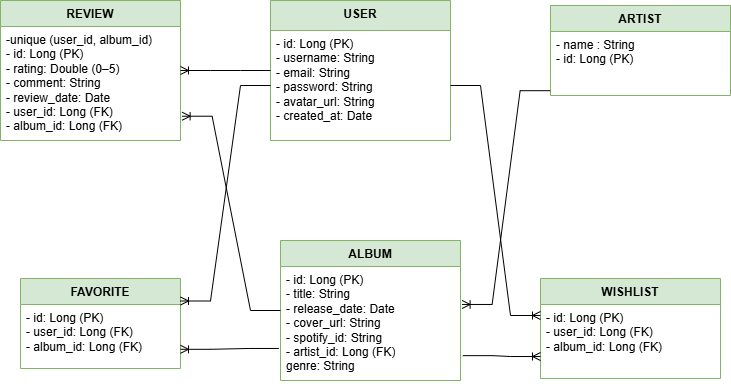

The diagram above was exported from draw.io. Its source (the exported page's mxGraphModel, read from the mxfile embedded in the PNG):
<mxGraphModel dx="1042" dy="527" grid="1" gridSize="10" guides="1" tooltips="1" connect="1" arrows="1" fold="1" page="1" pageScale="1" pageWidth="827" pageHeight="1169" math="0" shadow="0">
  <root>
    <mxCell id="0" />
    <mxCell id="1" parent="0" />
    <mxCell id="Q6iydt-dE9hoJ49tM4T1-6" value="&lt;font style=&quot;vertical-align: inherit;&quot; dir=&quot;auto&quot;&gt;&lt;font style=&quot;vertical-align: inherit;&quot; dir=&quot;auto&quot;&gt;ALBUM&lt;/font&gt;&lt;/font&gt;" style="swimlane;fontStyle=1;align=center;verticalAlign=top;childLayout=stackLayout;horizontal=1;startSize=26;horizontalStack=0;resizeParent=1;resizeParentMax=0;resizeLast=0;collapsible=1;marginBottom=0;whiteSpace=wrap;html=1;fillColor=#d5e8d4;strokeColor=#82b366;" vertex="1" parent="1">
      <mxGeometry x="350" y="330" width="180" height="140" as="geometry" />
    </mxCell>
    <mxCell id="Q6iydt-dE9hoJ49tM4T1-7" value="&lt;div&gt;- id: Long (PK)&lt;/div&gt;&lt;div&gt;-&amp;nbsp;&lt;span style=&quot;background-color: transparent; color: light-dark(rgb(0, 0, 0), rgb(255, 255, 255));&quot;&gt;title: String&lt;/span&gt;&lt;/div&gt;&lt;div&gt;- release_date: Date&lt;/div&gt;&lt;div&gt;&lt;span style=&quot;background-color: transparent; color: light-dark(rgb(0, 0, 0), rgb(255, 255, 255));&quot;&gt;- cover_url: String&lt;/span&gt;&lt;/div&gt;&lt;div&gt;&lt;span style=&quot;background-color: transparent; color: light-dark(rgb(0, 0, 0), rgb(255, 255, 255));&quot;&gt;-&amp;nbsp;&lt;/span&gt;&lt;span style=&quot;background-color: transparent; color: light-dark(rgb(0, 0, 0), rgb(255, 255, 255));&quot;&gt;spotify_id: String&lt;/span&gt;&lt;/div&gt;&lt;div&gt;- artist_id: Long (FK)&lt;/div&gt;&lt;div&gt;genre: String&lt;/div&gt;" style="text;strokeColor=none;fillColor=none;align=left;verticalAlign=top;spacingLeft=4;spacingRight=4;overflow=hidden;rotatable=0;points=[[0,0.5],[1,0.5]];portConstraint=eastwest;whiteSpace=wrap;html=1;" vertex="1" parent="Q6iydt-dE9hoJ49tM4T1-6">
      <mxGeometry y="26" width="180" height="114" as="geometry" />
    </mxCell>
    <mxCell id="Q6iydt-dE9hoJ49tM4T1-10" value="&lt;font style=&quot;vertical-align: inherit;&quot; dir=&quot;auto&quot;&gt;&lt;font style=&quot;vertical-align: inherit;&quot; dir=&quot;auto&quot;&gt;REVIEW&lt;/font&gt;&lt;/font&gt;" style="swimlane;fontStyle=1;align=center;verticalAlign=top;childLayout=stackLayout;horizontal=1;startSize=26;horizontalStack=0;resizeParent=1;resizeParentMax=0;resizeLast=0;collapsible=1;marginBottom=0;whiteSpace=wrap;html=1;fillColor=#d5e8d4;strokeColor=#82b366;" vertex="1" parent="1">
      <mxGeometry x="70" y="90" width="180" height="140" as="geometry" />
    </mxCell>
    <mxCell id="Q6iydt-dE9hoJ49tM4T1-11" value="&lt;li data-end=&quot;740&quot; data-start=&quot;731&quot; data-section-id=&quot;1vmxsn3&quot;&gt;-unique (user_id, album_id)&lt;/li&gt;&lt;li data-end=&quot;740&quot; data-start=&quot;731&quot; data-section-id=&quot;1vmxsn3&quot;&gt;- id: Long (PK)&lt;br&gt;- rating: Double (0–5)&lt;br&gt;- comment: String&lt;br&gt;- review_date: Date&lt;br&gt;- user_id: Long (FK)&lt;br&gt;- album_id: Long (FK)&lt;/li&gt;" style="text;strokeColor=none;fillColor=none;align=left;verticalAlign=top;spacingLeft=4;spacingRight=4;overflow=hidden;rotatable=0;points=[[0,0.5],[1,0.5]];portConstraint=eastwest;whiteSpace=wrap;html=1;" vertex="1" parent="Q6iydt-dE9hoJ49tM4T1-10">
      <mxGeometry y="26" width="180" height="114" as="geometry" />
    </mxCell>
    <mxCell id="Q6iydt-dE9hoJ49tM4T1-18" value="&lt;font style=&quot;vertical-align: inherit;&quot; dir=&quot;auto&quot;&gt;&lt;font style=&quot;vertical-align: inherit;&quot; dir=&quot;auto&quot;&gt;WISHLIST&lt;/font&gt;&lt;/font&gt;" style="swimlane;fontStyle=1;align=center;verticalAlign=top;childLayout=stackLayout;horizontal=1;startSize=26;horizontalStack=0;resizeParent=1;resizeParentMax=0;resizeLast=0;collapsible=1;marginBottom=0;whiteSpace=wrap;html=1;fillColor=#d5e8d4;strokeColor=#82b366;" vertex="1" parent="1">
      <mxGeometry x="610" y="368" width="180" height="100" as="geometry" />
    </mxCell>
    <mxCell id="Q6iydt-dE9hoJ49tM4T1-19" value="&lt;li data-end=&quot;955&quot; data-start=&quot;946&quot; data-section-id=&quot;1vmxsn3&quot;&gt;- id: Long (PK)&lt;/li&gt;&lt;li data-end=&quot;955&quot; data-start=&quot;946&quot; data-section-id=&quot;1vmxsn3&quot;&gt;- user_id: Long (FK)&lt;/li&gt;&lt;li data-end=&quot;955&quot; data-start=&quot;946&quot; data-section-id=&quot;1vmxsn3&quot;&gt;- album_id: Long (FK)&lt;/li&gt;" style="text;strokeColor=none;fillColor=none;align=left;verticalAlign=top;spacingLeft=4;spacingRight=4;overflow=hidden;rotatable=0;points=[[0,0.5],[1,0.5]];portConstraint=eastwest;whiteSpace=wrap;html=1;" vertex="1" parent="Q6iydt-dE9hoJ49tM4T1-18">
      <mxGeometry y="26" width="180" height="74" as="geometry" />
    </mxCell>
    <mxCell id="_UBOKeeHZ8L2hVK2ms0o-12" value="ARTIST" style="swimlane;fontStyle=1;align=center;verticalAlign=top;childLayout=stackLayout;horizontal=1;startSize=26;horizontalStack=0;resizeParent=1;resizeParentMax=0;resizeLast=0;collapsible=1;marginBottom=0;whiteSpace=wrap;html=1;fillColor=#d5e8d4;strokeColor=#82b366;" parent="1" vertex="1">
      <mxGeometry x="620" y="95" width="180" height="90" as="geometry" />
    </mxCell>
    <mxCell id="_UBOKeeHZ8L2hVK2ms0o-13" value="&lt;font style=&quot;vertical-align: inherit;&quot;&gt;&lt;font style=&quot;vertical-align: inherit;&quot;&gt;- name : String&lt;/font&gt;&lt;/font&gt;&lt;div&gt;- id: Long (PK)&lt;/div&gt;" style="text;strokeColor=none;fillColor=none;align=left;verticalAlign=top;spacingLeft=4;spacingRight=4;overflow=hidden;rotatable=0;points=[[0,0.5],[1,0.5]];portConstraint=eastwest;whiteSpace=wrap;html=1;" parent="_UBOKeeHZ8L2hVK2ms0o-12" vertex="1">
      <mxGeometry y="26" width="180" height="64" as="geometry" />
    </mxCell>
    <mxCell id="Q6iydt-dE9hoJ49tM4T1-14" value="&lt;font style=&quot;vertical-align: inherit;&quot; dir=&quot;auto&quot;&gt;&lt;font style=&quot;vertical-align: inherit;&quot; dir=&quot;auto&quot;&gt;FAVORITE&lt;/font&gt;&lt;/font&gt;" style="swimlane;fontStyle=1;align=center;verticalAlign=top;childLayout=stackLayout;horizontal=1;startSize=26;horizontalStack=0;resizeParent=1;resizeParentMax=0;resizeLast=0;collapsible=1;marginBottom=0;whiteSpace=wrap;html=1;fillColor=#d5e8d4;strokeColor=#82b366;" vertex="1" parent="1">
      <mxGeometry x="90" y="368" width="160" height="90" as="geometry" />
    </mxCell>
    <mxCell id="Q6iydt-dE9hoJ49tM4T1-15" value="&lt;li data-end=&quot;866&quot; data-start=&quot;857&quot; data-section-id=&quot;1vmxsn3&quot;&gt;- id: Long (PK)&lt;/li&gt;&lt;li data-end=&quot;866&quot; data-start=&quot;857&quot; data-section-id=&quot;1vmxsn3&quot;&gt;- user_id: Long (FK)&lt;/li&gt;&lt;li data-end=&quot;866&quot; data-start=&quot;857&quot; data-section-id=&quot;1vmxsn3&quot;&gt;- album_id: Long (FK)&lt;/li&gt;" style="text;strokeColor=none;fillColor=none;align=left;verticalAlign=top;spacingLeft=4;spacingRight=4;overflow=hidden;rotatable=0;points=[[0,0.5],[1,0.5]];portConstraint=eastwest;whiteSpace=wrap;html=1;" vertex="1" parent="Q6iydt-dE9hoJ49tM4T1-14">
      <mxGeometry y="26" width="160" height="64" as="geometry" />
    </mxCell>
    <mxCell id="Q6iydt-dE9hoJ49tM4T1-31" value="" style="edgeStyle=entityRelationEdgeStyle;fontSize=12;html=1;endArrow=ERoneToMany;rounded=0;entryX=1.009;entryY=0.787;entryDx=0;entryDy=0;entryPerimeter=0;" edge="1" parent="1" source="Q6iydt-dE9hoJ49tM4T1-6" target="Q6iydt-dE9hoJ49tM4T1-11">
      <mxGeometry width="100" height="100" relative="1" as="geometry">
        <mxPoint x="370" y="290" as="sourcePoint" />
        <mxPoint x="448" y="220" as="targetPoint" />
        <Array as="points">
          <mxPoint x="470" y="240" />
        </Array>
      </mxGeometry>
    </mxCell>
    <mxCell id="Q6iydt-dE9hoJ49tM4T1-32" value="" style="edgeStyle=entityRelationEdgeStyle;fontSize=12;html=1;endArrow=ERoneToMany;rounded=0;exitX=-0.002;exitY=0.925;exitDx=0;exitDy=0;entryX=1.009;entryY=0.333;entryDx=0;entryDy=0;entryPerimeter=0;exitPerimeter=0;" edge="1" parent="1" source="_UBOKeeHZ8L2hVK2ms0o-13" target="Q6iydt-dE9hoJ49tM4T1-7">
      <mxGeometry width="100" height="100" relative="1" as="geometry">
        <mxPoint x="370" y="290" as="sourcePoint" />
        <mxPoint x="590" y="416" as="targetPoint" />
      </mxGeometry>
    </mxCell>
    <mxCell id="_UBOKeeHZ8L2hVK2ms0o-8" value="&lt;font style=&quot;vertical-align: inherit;&quot; dir=&quot;auto&quot;&gt;&lt;font style=&quot;vertical-align: inherit;&quot; dir=&quot;auto&quot;&gt;USER&lt;/font&gt;&lt;/font&gt;" style="swimlane;fontStyle=1;align=center;verticalAlign=top;childLayout=stackLayout;horizontal=1;startSize=30;horizontalStack=0;resizeParent=1;resizeParentMax=0;resizeLast=0;collapsible=1;marginBottom=0;whiteSpace=wrap;html=1;fillColor=#d5e8d4;strokeColor=#82b366;" parent="1" vertex="1">
      <mxGeometry x="340" y="90" width="180" height="140" as="geometry" />
    </mxCell>
    <mxCell id="_UBOKeeHZ8L2hVK2ms0o-9" value="&lt;div&gt;- id: Long (PK)&lt;/div&gt;&lt;div&gt;- username: String&lt;/div&gt;&lt;div&gt;- email: String&lt;/div&gt;&lt;div&gt;- password: String&lt;/div&gt;&lt;div&gt;- avatar_url: String&lt;/div&gt;&lt;div&gt;- created_at: Date&lt;/div&gt;" style="text;strokeColor=none;fillColor=none;align=left;verticalAlign=top;spacingLeft=4;spacingRight=4;overflow=hidden;rotatable=0;points=[[0,0.5],[1,0.5]];portConstraint=eastwest;whiteSpace=wrap;html=1;" parent="_UBOKeeHZ8L2hVK2ms0o-8" vertex="1">
      <mxGeometry y="30" width="180" height="110" as="geometry" />
    </mxCell>
    <mxCell id="Q6iydt-dE9hoJ49tM4T1-30" value="" style="edgeStyle=entityRelationEdgeStyle;fontSize=12;html=1;endArrow=ERoneToMany;rounded=0;" edge="1" parent="1" source="_UBOKeeHZ8L2hVK2ms0o-8" target="Q6iydt-dE9hoJ49tM4T1-10">
      <mxGeometry width="100" height="100" relative="1" as="geometry">
        <mxPoint x="200" y="253" as="sourcePoint" />
        <mxPoint x="300" y="153" as="targetPoint" />
      </mxGeometry>
    </mxCell>
    <mxCell id="Q6iydt-dE9hoJ49tM4T1-36" value="" style="edgeStyle=entityRelationEdgeStyle;fontSize=12;html=1;endArrow=ERoneToMany;rounded=0;entryX=1;entryY=0.25;entryDx=0;entryDy=0;" edge="1" parent="1" source="_UBOKeeHZ8L2hVK2ms0o-9" target="Q6iydt-dE9hoJ49tM4T1-14">
      <mxGeometry width="100" height="100" relative="1" as="geometry">
        <mxPoint x="370" y="390" as="sourcePoint" />
        <mxPoint x="248" y="400" as="targetPoint" />
        <Array as="points">
          <mxPoint x="190" y="340" />
        </Array>
      </mxGeometry>
    </mxCell>
    <mxCell id="Q6iydt-dE9hoJ49tM4T1-37" value="" style="edgeStyle=entityRelationEdgeStyle;fontSize=12;html=1;endArrow=ERoneToMany;rounded=0;entryX=1;entryY=0.7;entryDx=0;entryDy=0;exitX=-0.009;exitY=0.719;exitDx=0;exitDy=0;exitPerimeter=0;entryPerimeter=0;" edge="1" parent="1" source="Q6iydt-dE9hoJ49tM4T1-7" target="Q6iydt-dE9hoJ49tM4T1-15">
      <mxGeometry width="100" height="100" relative="1" as="geometry">
        <mxPoint x="280" y="350" as="sourcePoint" />
        <mxPoint x="470" y="290" as="targetPoint" />
      </mxGeometry>
    </mxCell>
    <mxCell id="Q6iydt-dE9hoJ49tM4T1-38" value="" style="edgeStyle=entityRelationEdgeStyle;fontSize=12;html=1;endArrow=ERoneToMany;rounded=0;exitX=1;exitY=0.5;exitDx=0;exitDy=0;" edge="1" parent="1" source="_UBOKeeHZ8L2hVK2ms0o-9">
      <mxGeometry width="100" height="100" relative="1" as="geometry">
        <mxPoint x="370" y="390" as="sourcePoint" />
        <mxPoint x="610" y="405" as="targetPoint" />
      </mxGeometry>
    </mxCell>
    <mxCell id="Q6iydt-dE9hoJ49tM4T1-39" value="" style="edgeStyle=entityRelationEdgeStyle;fontSize=12;html=1;endArrow=ERoneToMany;rounded=0;entryX=0;entryY=0.703;entryDx=0;entryDy=0;entryPerimeter=0;exitX=1.013;exitY=0.782;exitDx=0;exitDy=0;exitPerimeter=0;" edge="1" parent="1" source="Q6iydt-dE9hoJ49tM4T1-7" target="Q6iydt-dE9hoJ49tM4T1-19">
      <mxGeometry width="100" height="100" relative="1" as="geometry">
        <mxPoint x="410" y="270" as="sourcePoint" />
        <mxPoint x="520" y="280" as="targetPoint" />
      </mxGeometry>
    </mxCell>
  </root>
</mxGraphModel>